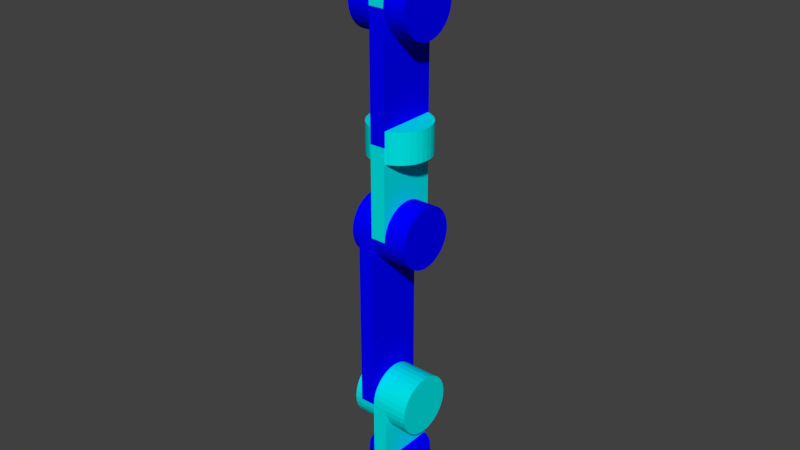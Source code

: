 # Source: 6dof_robot_old2.blend  (saved by Blender 2.78.0; exported with 4.5.12 LTS)
import bpy
from mathutils import Matrix  # noqa: F401  (used for matrix-valued properties, if any)

bpy.ops.wm.read_factory_settings(use_empty=True)
scene = bpy.context.scene
scene.name = 'Scene'

# ---- collections
col_collection_1 = bpy.data.collections.new('Collection 1'); scene.collection.children.link(col_collection_1)

# ---- materials (node trees are filled in below, after node groups)
mat_darkblue = bpy.data.materials.new('darkBlue')
mat_darkblue.alpha_threshold = 0.0
mat_darkblue.use_transparent_shadow = False
mat_darkblue.diffuse_color = (0.0, 0.0, 1.0, 1.0)
mat_darkblue.roughness = 0.5
mat_lightblue = bpy.data.materials.new('lightBlue')
mat_lightblue.alpha_threshold = 0.0
mat_lightblue.use_transparent_shadow = False
mat_lightblue.diffuse_color = (0.0, 0.8, 0.8, 1.0)
mat_lightblue.roughness = 0.5

# ---- material node trees

# ---- world
world_world = bpy.data.worlds.new('World'); scene.world = world_world
world_world.color = (0.05088, 0.05088, 0.05088)
world_world.use_sun_shadow = False
world_world.sun_shadow_jitter_overblur = 0.0
world_world.cycles.sampling_method = 'MANUAL'

# ---- meshes
me_cylinder0 = bpy.data.meshes.new('Cylinder0')
me_cylinder0.from_pydata([(0.0, 1.0, 0.0), (0.0, 1.0, 2.0), (0.1951, 0.9808, 0.0), (0.1951, 0.9808, 2.0), (0.3827, 0.9239, 0.0), (0.3827, 0.9239, 2.0), (0.5556, 0.8315, 0.0), (0.5556, 0.8315, 2.0), (0.7071, 0.7071, 0.0), (0.7071, 0.7071, 2.0), (0.8315, 0.5556, 0.0), (0.8315, 0.5556, 2.0), (0.9239, 0.3827, 0.0), (0.9239, 0.3827, 2.0), (0.9808, 0.1951, 0.0), (0.9808, 0.1951, 2.0), (1.0, 7.55e-08, 0.0), (1.0, 7.55e-08, 2.0), (0.9808, -0.1951, 0.0), (0.9808, -0.1951, 2.0), (0.9239, -0.3827, 0.0), (0.9239, -0.3827, 2.0), (0.8315, -0.5556, 0.0), (0.8315, -0.5556, 2.0), (0.7071, -0.7071, 0.0), (0.7071, -0.7071, 2.0), (0.5556, -0.8315, 0.0), (0.5556, -0.8315, 2.0), (0.3827, -0.9239, 0.0), (0.3827, -0.9239, 2.0), (0.1951, -0.9808, 0.0), (0.1951, -0.9808, 2.0), (-3.258e-07, -1.0, 0.0), (-3.258e-07, -1.0, 2.0), (-0.1951, -0.9808, 0.0), (-0.1951, -0.9808, 2.0), (-0.3827, -0.9239, 0.0), (-0.3827, -0.9239, 2.0), (-0.5556, -0.8315, 0.0), (-0.5556, -0.8315, 2.0), (-0.7071, -0.7071, 0.0), (-0.7071, -0.7071, 2.0), (-0.8315, -0.5556, 0.0), (-0.8315, -0.5556, 2.0), (-0.9239, -0.3827, 0.0), (-0.9239, -0.3827, 2.0), (-0.9808, -0.1951, 0.0), (-0.9808, -0.1951, 2.0), (-1.0, 9.656e-07, 0.0), (-1.0, 9.656e-07, 2.0), (-0.9808, 0.1951, 0.0), (-0.9808, 0.1951, 2.0), (-0.9239, 0.3827, 0.0), (-0.9239, 0.3827, 2.0), (-0.8315, 0.5556, 0.0), (-0.8315, 0.5556, 2.0), (-0.7071, 0.7071, 0.0), (-0.7071, 0.7071, 2.0), (-0.5556, 0.8315, 0.0), (-0.5556, 0.8315, 2.0), (-0.3827, 0.9239, 0.0), (-0.3827, 0.9239, 2.0), (-0.1951, 0.9808, 0.0), (-0.1951, 0.9808, 2.0)], [], [(0, 1, 3, 2), (2, 3, 5, 4), (4, 5, 7, 6), (6, 7, 9, 8), (8, 9, 11, 10), (10, 11, 13, 12), (12, 13, 15, 14), (14, 15, 17, 16), (16, 17, 19, 18), (18, 19, 21, 20), (20, 21, 23, 22), (22, 23, 25, 24), (24, 25, 27, 26), (26, 27, 29, 28), (28, 29, 31, 30), (30, 31, 33, 32), (32, 33, 35, 34), (34, 35, 37, 36), (36, 37, 39, 38), (38, 39, 41, 40), (40, 41, 43, 42), (42, 43, 45, 44), (44, 45, 47, 46), (46, 47, 49, 48), (48, 49, 51, 50), (50, 51, 53, 52), (52, 53, 55, 54), (54, 55, 57, 56), (56, 57, 59, 58), (58, 59, 61, 60), (3, 1, 63, 61, 59, 57, 55, 53, 51, 49, 47, 45, 43, 41, 39, 37, 35, 33, 31, 29, 27, 25, 23, 21, 19, 17, 15, 13, 11, 9, 7, 5), (60, 61, 63, 62), (62, 63, 1, 0), (0, 2, 4, 6, 8, 10, 12, 14, 16, 18, 20, 22, 24, 26, 28, 30, 32, 34, 36, 38, 40, 42, 44, 46, 48, 50, 52, 54, 56, 58, 60, 62)])
me_cylinder0.materials.append(mat_darkblue)
me_cylinder0.use_remesh_preserve_volume = False
me_cylinder0.use_remesh_preserve_attributes = False
me_cylinder0.use_mirror_vertex_groups = False
me_cylinder0.update()
me_arm0 = bpy.data.meshes.new('Arm0')
me_arm0.from_pydata([(-0.25, -1.0, 0.0), (-0.25, -1.0, 4.0), (-0.25, 1.0, 0.0), (-0.25, 1.0, 4.0), (0.25, -1.0, 0.0), (0.25, -1.0, 4.0), (0.25, 1.0, 0.0), (0.25, 1.0, 4.0)], [], [(0, 1, 3, 2), (2, 3, 7, 6), (6, 7, 5, 4), (4, 5, 1, 0), (2, 6, 4, 0), (7, 3, 1, 5)])
me_arm0.materials.append(mat_lightblue)
me_arm0.use_remesh_preserve_volume = False
me_arm0.use_remesh_preserve_attributes = False
me_arm0.use_mirror_vertex_groups = False
me_arm0.update()
me_cylinder1 = bpy.data.meshes.new('Cylinder1')
me_cylinder1.from_pydata([(0.0, 1.0, 0.0), (2.0, 1.0, -8.742e-08), (-8.528e-09, 0.9808, -0.1951), (2.0, 0.9808, -0.1951), (-1.673e-08, 0.9239, -0.3827), (2.0, 0.9239, -0.3827), (-2.428e-08, 0.8315, -0.5556), (2.0, 0.8315, -0.5556), (-3.091e-08, 0.7071, -0.7071), (2.0, 0.7071, -0.7071), (-3.634e-08, 0.5556, -0.8315), (2.0, 0.5556, -0.8315), (-4.038e-08, 0.3827, -0.9239), (2.0, 0.3827, -0.9239), (-4.287e-08, 0.1951, -0.9808), (2.0, 0.1951, -0.9808), (-4.371e-08, 7.55e-08, -1.0), (2.0, 7.55e-08, -1.0), (-4.287e-08, -0.1951, -0.9808), (2.0, -0.1951, -0.9808), (-4.038e-08, -0.3827, -0.9239), (2.0, -0.3827, -0.9239), (-3.634e-08, -0.5556, -0.8315), (2.0, -0.5556, -0.8315), (-3.091e-08, -0.7071, -0.7071), (2.0, -0.7071, -0.7071), (-2.428e-08, -0.8315, -0.5556), (2.0, -0.8315, -0.5556), (-1.673e-08, -0.9239, -0.3827), (2.0, -0.9239, -0.3827), (-8.528e-09, -0.9808, -0.1951), (2.0, -0.9808, -0.1951), (1.424e-14, -1.0, 3.258e-07), (2.0, -1.0, 2.384e-07), (8.528e-09, -0.9808, 0.1951), (2.0, -0.9808, 0.1951), (1.673e-08, -0.9239, 0.3827), (2.0, -0.9239, 0.3827), (2.428e-08, -0.8315, 0.5556), (2.0, -0.8315, 0.5556), (3.091e-08, -0.7071, 0.7071), (2.0, -0.7071, 0.7071), (3.634e-08, -0.5556, 0.8315), (2.0, -0.5556, 0.8315), (4.038e-08, -0.3827, 0.9239), (2.0, -0.3827, 0.9239), (4.287e-08, -0.1951, 0.9808), (2.0, -0.1951, 0.9808), (4.371e-08, 9.656e-07, 1.0), (2.0, 9.656e-07, 1.0), (4.287e-08, 0.1951, 0.9808), (2.0, 0.1951, 0.9808), (4.038e-08, 0.3827, 0.9239), (2.0, 0.3827, 0.9239), (3.634e-08, 0.5556, 0.8315), (2.0, 0.5556, 0.8315), (3.091e-08, 0.7071, 0.7071), (2.0, 0.7071, 0.7071), (2.428e-08, 0.8315, 0.5556), (2.0, 0.8315, 0.5556), (1.673e-08, 0.9239, 0.3827), (2.0, 0.9239, 0.3827), (8.528e-09, 0.9808, 0.1951), (2.0, 0.9808, 0.1951)], [], [(0, 1, 3, 2), (2, 3, 5, 4), (4, 5, 7, 6), (6, 7, 9, 8), (8, 9, 11, 10), (10, 11, 13, 12), (12, 13, 15, 14), (14, 15, 17, 16), (16, 17, 19, 18), (18, 19, 21, 20), (20, 21, 23, 22), (22, 23, 25, 24), (24, 25, 27, 26), (26, 27, 29, 28), (28, 29, 31, 30), (30, 31, 33, 32), (32, 33, 35, 34), (34, 35, 37, 36), (36, 37, 39, 38), (38, 39, 41, 40), (40, 41, 43, 42), (42, 43, 45, 44), (44, 45, 47, 46), (46, 47, 49, 48), (48, 49, 51, 50), (50, 51, 53, 52), (52, 53, 55, 54), (54, 55, 57, 56), (56, 57, 59, 58), (58, 59, 61, 60), (3, 1, 63, 61, 59, 57, 55, 53, 51, 49, 47, 45, 43, 41, 39, 37, 35, 33, 31, 29, 27, 25, 23, 21, 19, 17, 15, 13, 11, 9, 7, 5), (60, 61, 63, 62), (62, 63, 1, 0), (0, 2, 4, 6, 8, 10, 12, 14, 16, 18, 20, 22, 24, 26, 28, 30, 32, 34, 36, 38, 40, 42, 44, 46, 48, 50, 52, 54, 56, 58, 60, 62)])
me_cylinder1.materials.append(mat_lightblue)
me_cylinder1.use_remesh_preserve_volume = False
me_cylinder1.use_remesh_preserve_attributes = False
me_cylinder1.use_mirror_vertex_groups = False
me_cylinder1.update()
me_arm1 = bpy.data.meshes.new('Arm1')
me_arm1.from_pydata([(-0.25, -1.0, 0.0), (-0.25, -1.0, 6.0), (-0.25, 1.0, 0.0), (-0.25, 1.0, 6.0), (0.25, -1.0, 0.0), (0.25, -1.0, 6.0), (0.25, 1.0, 0.0), (0.25, 1.0, 6.0)], [], [(0, 1, 3, 2), (2, 3, 7, 6), (6, 7, 5, 4), (4, 5, 1, 0), (2, 6, 4, 0), (7, 3, 1, 5)])
me_arm1.materials.append(mat_darkblue)
me_arm1.use_remesh_preserve_volume = False
me_arm1.use_remesh_preserve_attributes = False
me_arm1.use_mirror_vertex_groups = False
me_arm1.update()
me_cylinder2 = bpy.data.meshes.new('Cylinder2')
me_cylinder2.from_pydata([(0.0, 1.0, 0.0), (2.0, 1.0, -8.742e-08), (-8.528e-09, 0.9808, -0.1951), (2.0, 0.9808, -0.1951), (-1.673e-08, 0.9239, -0.3827), (2.0, 0.9239, -0.3827), (-2.428e-08, 0.8315, -0.5556), (2.0, 0.8315, -0.5556), (-3.091e-08, 0.7071, -0.7071), (2.0, 0.7071, -0.7071), (-3.634e-08, 0.5556, -0.8315), (2.0, 0.5556, -0.8315), (-4.038e-08, 0.3827, -0.9239), (2.0, 0.3827, -0.9239), (-4.287e-08, 0.1951, -0.9808), (2.0, 0.1951, -0.9808), (-4.371e-08, 7.55e-08, -1.0), (2.0, 7.55e-08, -1.0), (-4.287e-08, -0.1951, -0.9808), (2.0, -0.1951, -0.9808), (-4.038e-08, -0.3827, -0.9239), (2.0, -0.3827, -0.9239), (-3.634e-08, -0.5556, -0.8315), (2.0, -0.5556, -0.8315), (-3.091e-08, -0.7071, -0.7071), (2.0, -0.7071, -0.7071), (-2.428e-08, -0.8315, -0.5556), (2.0, -0.8315, -0.5556), (-1.673e-08, -0.9239, -0.3827), (2.0, -0.9239, -0.3827), (-8.528e-09, -0.9808, -0.1951), (2.0, -0.9808, -0.1951), (1.424e-14, -1.0, 3.258e-07), (2.0, -1.0, 2.384e-07), (8.528e-09, -0.9808, 0.1951), (2.0, -0.9808, 0.1951), (1.673e-08, -0.9239, 0.3827), (2.0, -0.9239, 0.3827), (2.428e-08, -0.8315, 0.5556), (2.0, -0.8315, 0.5556), (3.091e-08, -0.7071, 0.7071), (2.0, -0.7071, 0.7071), (3.634e-08, -0.5556, 0.8315), (2.0, -0.5556, 0.8315), (4.038e-08, -0.3827, 0.9239), (2.0, -0.3827, 0.9239), (4.287e-08, -0.1951, 0.9808), (2.0, -0.1951, 0.9808), (4.371e-08, 9.656e-07, 1.0), (2.0, 9.656e-07, 1.0), (4.287e-08, 0.1951, 0.9808), (2.0, 0.1951, 0.9808), (4.038e-08, 0.3827, 0.9239), (2.0, 0.3827, 0.9239), (3.634e-08, 0.5556, 0.8315), (2.0, 0.5556, 0.8315), (3.091e-08, 0.7071, 0.7071), (2.0, 0.7071, 0.7071), (2.428e-08, 0.8315, 0.5556), (2.0, 0.8315, 0.5556), (1.673e-08, 0.9239, 0.3827), (2.0, 0.9239, 0.3827), (8.528e-09, 0.9808, 0.1951), (2.0, 0.9808, 0.1951)], [], [(0, 1, 3, 2), (2, 3, 5, 4), (4, 5, 7, 6), (6, 7, 9, 8), (8, 9, 11, 10), (10, 11, 13, 12), (12, 13, 15, 14), (14, 15, 17, 16), (16, 17, 19, 18), (18, 19, 21, 20), (20, 21, 23, 22), (22, 23, 25, 24), (24, 25, 27, 26), (26, 27, 29, 28), (28, 29, 31, 30), (30, 31, 33, 32), (32, 33, 35, 34), (34, 35, 37, 36), (36, 37, 39, 38), (38, 39, 41, 40), (40, 41, 43, 42), (42, 43, 45, 44), (44, 45, 47, 46), (46, 47, 49, 48), (48, 49, 51, 50), (50, 51, 53, 52), (52, 53, 55, 54), (54, 55, 57, 56), (56, 57, 59, 58), (58, 59, 61, 60), (3, 1, 63, 61, 59, 57, 55, 53, 51, 49, 47, 45, 43, 41, 39, 37, 35, 33, 31, 29, 27, 25, 23, 21, 19, 17, 15, 13, 11, 9, 7, 5), (60, 61, 63, 62), (62, 63, 1, 0), (0, 2, 4, 6, 8, 10, 12, 14, 16, 18, 20, 22, 24, 26, 28, 30, 32, 34, 36, 38, 40, 42, 44, 46, 48, 50, 52, 54, 56, 58, 60, 62)])
me_cylinder2.materials.append(mat_darkblue)
me_cylinder2.use_remesh_preserve_volume = False
me_cylinder2.use_remesh_preserve_attributes = False
me_cylinder2.use_mirror_vertex_groups = False
me_cylinder2.update()
me_arm2 = bpy.data.meshes.new('Arm2')
me_arm2.from_pydata([(-0.25, -1.0, 0.0), (-0.25, -1.0, 3.0), (-0.25, 1.0, 0.0), (-0.25, 1.0, 3.0), (0.25, -1.0, 0.0), (0.25, -1.0, 3.0), (0.25, 1.0, 0.0), (0.25, 1.0, 3.0)], [], [(0, 1, 3, 2), (2, 3, 7, 6), (6, 7, 5, 4), (4, 5, 1, 0), (2, 6, 4, 0), (7, 3, 1, 5)])
me_arm2.materials.append(mat_lightblue)
me_arm2.use_remesh_preserve_volume = False
me_arm2.use_remesh_preserve_attributes = False
me_arm2.use_mirror_vertex_groups = False
me_arm2.update()
me_cylinder3 = bpy.data.meshes.new('Cylinder3')
me_cylinder3.from_pydata([(0.0, 1.0, 0.0), (4.371e-08, 1.0, 1.0), (0.1951, 0.9808, 4.264e-09), (0.1951, 0.9808, 1.0), (0.3827, 0.9239, 8.364e-09), (0.3827, 0.9239, 1.0), (0.5556, 0.8315, 1.214e-08), (0.5556, 0.8315, 1.0), (0.7071, 0.7071, 1.545e-08), (0.7071, 0.7071, 1.0), (0.8315, 0.5556, 1.817e-08), (0.8315, 0.5556, 1.0), (0.9239, 0.3827, 2.019e-08), (0.9239, 0.3827, 1.0), (0.9808, 0.1951, 2.144e-08), (0.9808, 0.1951, 1.0), (1.0, 7.55e-08, 2.186e-08), (1.0, 7.55e-08, 1.0), (0.9808, -0.1951, 2.144e-08), (0.9808, -0.1951, 1.0), (0.9239, -0.3827, 2.019e-08), (0.9239, -0.3827, 1.0), (0.8315, -0.5556, 1.817e-08), (0.8315, -0.5556, 1.0), (0.7071, -0.7071, 1.545e-08), (0.7071, -0.7071, 1.0), (0.5556, -0.8315, 1.214e-08), (0.5556, -0.8315, 1.0), (0.3827, -0.9239, 8.364e-09), (0.3827, -0.9239, 1.0), (0.1951, -0.9808, 4.264e-09), (0.1951, -0.9808, 1.0), (-3.258e-07, -1.0, -7.121e-15), (-2.821e-07, -1.0, 1.0), (-0.1951, -0.9808, -4.264e-09), (-0.1951, -0.9808, 1.0), (-0.3827, -0.9239, -8.364e-09), (-0.3827, -0.9239, 1.0), (-0.5556, -0.8315, -1.214e-08), (-0.5556, -0.8315, 1.0), (-0.7071, -0.7071, -1.545e-08), (-0.7071, -0.7071, 1.0), (-0.8315, -0.5556, -1.817e-08), (-0.8315, -0.5556, 1.0), (-0.9239, -0.3827, -2.019e-08), (-0.9239, -0.3827, 1.0), (-0.9808, -0.1951, -2.144e-08), (-0.9808, -0.1951, 1.0), (-1.0, 9.656e-07, -2.186e-08), (-1.0, 9.656e-07, 1.0), (-0.9808, 0.1951, -2.144e-08), (-0.9808, 0.1951, 1.0), (-0.9239, 0.3827, -2.019e-08), (-0.9239, 0.3827, 1.0), (-0.8315, 0.5556, -1.817e-08), (-0.8315, 0.5556, 1.0), (-0.7071, 0.7071, -1.545e-08), (-0.7071, 0.7071, 1.0), (-0.5556, 0.8315, -1.214e-08), (-0.5556, 0.8315, 1.0), (-0.3827, 0.9239, -8.364e-09), (-0.3827, 0.9239, 1.0), (-0.1951, 0.9808, -4.264e-09), (-0.1951, 0.9808, 1.0)], [], [(0, 1, 3, 2), (2, 3, 5, 4), (4, 5, 7, 6), (6, 7, 9, 8), (8, 9, 11, 10), (10, 11, 13, 12), (12, 13, 15, 14), (14, 15, 17, 16), (16, 17, 19, 18), (18, 19, 21, 20), (20, 21, 23, 22), (22, 23, 25, 24), (24, 25, 27, 26), (26, 27, 29, 28), (28, 29, 31, 30), (30, 31, 33, 32), (32, 33, 35, 34), (34, 35, 37, 36), (36, 37, 39, 38), (38, 39, 41, 40), (40, 41, 43, 42), (42, 43, 45, 44), (44, 45, 47, 46), (46, 47, 49, 48), (48, 49, 51, 50), (50, 51, 53, 52), (52, 53, 55, 54), (54, 55, 57, 56), (56, 57, 59, 58), (58, 59, 61, 60), (3, 1, 63, 61, 59, 57, 55, 53, 51, 49, 47, 45, 43, 41, 39, 37, 35, 33, 31, 29, 27, 25, 23, 21, 19, 17, 15, 13, 11, 9, 7, 5), (60, 61, 63, 62), (62, 63, 1, 0), (0, 2, 4, 6, 8, 10, 12, 14, 16, 18, 20, 22, 24, 26, 28, 30, 32, 34, 36, 38, 40, 42, 44, 46, 48, 50, 52, 54, 56, 58, 60, 62)])
me_cylinder3.materials.append(mat_lightblue)
me_cylinder3.use_remesh_preserve_volume = False
me_cylinder3.use_remesh_preserve_attributes = False
me_cylinder3.use_mirror_vertex_groups = False
me_cylinder3.update()
me_arm3 = bpy.data.meshes.new('Arm3')
me_arm3.from_pydata([(-0.25, -1.0, 0.0), (-0.25, -1.0, 4.0), (-0.25, 1.0, 0.0), (-0.25, 1.0, 4.0), (0.25, -1.0, 0.0), (0.25, -1.0, 4.0), (0.25, 1.0, 0.0), (0.25, 1.0, 4.0)], [], [(0, 1, 3, 2), (2, 3, 7, 6), (6, 7, 5, 4), (4, 5, 1, 0), (2, 6, 4, 0), (7, 3, 1, 5)])
me_arm3.materials.append(mat_darkblue)
me_arm3.use_remesh_preserve_volume = False
me_arm3.use_remesh_preserve_attributes = False
me_arm3.use_mirror_vertex_groups = False
me_arm3.update()
me_cylinder4 = bpy.data.meshes.new('Cylinder4')
me_cylinder4.from_pydata([(0.0, 1.0, 0.0), (2.0, 1.0, -8.742e-08), (-8.528e-09, 0.9808, -0.1951), (2.0, 0.9808, -0.1951), (-1.673e-08, 0.9239, -0.3827), (2.0, 0.9239, -0.3827), (-2.428e-08, 0.8315, -0.5556), (2.0, 0.8315, -0.5556), (-3.091e-08, 0.7071, -0.7071), (2.0, 0.7071, -0.7071), (-3.634e-08, 0.5556, -0.8315), (2.0, 0.5556, -0.8315), (-4.038e-08, 0.3827, -0.9239), (2.0, 0.3827, -0.9239), (-4.287e-08, 0.1951, -0.9808), (2.0, 0.1951, -0.9808), (-4.371e-08, 7.55e-08, -1.0), (2.0, 7.55e-08, -1.0), (-4.287e-08, -0.1951, -0.9808), (2.0, -0.1951, -0.9808), (-4.038e-08, -0.3827, -0.9239), (2.0, -0.3827, -0.9239), (-3.634e-08, -0.5556, -0.8315), (2.0, -0.5556, -0.8315), (-3.091e-08, -0.7071, -0.7071), (2.0, -0.7071, -0.7071), (-2.428e-08, -0.8315, -0.5556), (2.0, -0.8315, -0.5556), (-1.673e-08, -0.9239, -0.3827), (2.0, -0.9239, -0.3827), (-8.528e-09, -0.9808, -0.1951), (2.0, -0.9808, -0.1951), (1.424e-14, -1.0, 3.258e-07), (2.0, -1.0, 2.384e-07), (8.528e-09, -0.9808, 0.1951), (2.0, -0.9808, 0.1951), (1.673e-08, -0.9239, 0.3827), (2.0, -0.9239, 0.3827), (2.428e-08, -0.8315, 0.5556), (2.0, -0.8315, 0.5556), (3.091e-08, -0.7071, 0.7071), (2.0, -0.7071, 0.7071), (3.634e-08, -0.5556, 0.8315), (2.0, -0.5556, 0.8315), (4.038e-08, -0.3827, 0.9239), (2.0, -0.3827, 0.9239), (4.287e-08, -0.1951, 0.9808), (2.0, -0.1951, 0.9808), (4.371e-08, 9.656e-07, 1.0), (2.0, 9.656e-07, 1.0), (4.287e-08, 0.1951, 0.9808), (2.0, 0.1951, 0.9808), (4.038e-08, 0.3827, 0.9239), (2.0, 0.3827, 0.9239), (3.634e-08, 0.5556, 0.8315), (2.0, 0.5556, 0.8315), (3.091e-08, 0.7071, 0.7071), (2.0, 0.7071, 0.7071), (2.428e-08, 0.8315, 0.5556), (2.0, 0.8315, 0.5556), (1.673e-08, 0.9239, 0.3827), (2.0, 0.9239, 0.3827), (8.528e-09, 0.9808, 0.1951), (2.0, 0.9808, 0.1951)], [], [(0, 1, 3, 2), (2, 3, 5, 4), (4, 5, 7, 6), (6, 7, 9, 8), (8, 9, 11, 10), (10, 11, 13, 12), (12, 13, 15, 14), (14, 15, 17, 16), (16, 17, 19, 18), (18, 19, 21, 20), (20, 21, 23, 22), (22, 23, 25, 24), (24, 25, 27, 26), (26, 27, 29, 28), (28, 29, 31, 30), (30, 31, 33, 32), (32, 33, 35, 34), (34, 35, 37, 36), (36, 37, 39, 38), (38, 39, 41, 40), (40, 41, 43, 42), (42, 43, 45, 44), (44, 45, 47, 46), (46, 47, 49, 48), (48, 49, 51, 50), (50, 51, 53, 52), (52, 53, 55, 54), (54, 55, 57, 56), (56, 57, 59, 58), (58, 59, 61, 60), (3, 1, 63, 61, 59, 57, 55, 53, 51, 49, 47, 45, 43, 41, 39, 37, 35, 33, 31, 29, 27, 25, 23, 21, 19, 17, 15, 13, 11, 9, 7, 5), (60, 61, 63, 62), (62, 63, 1, 0), (0, 2, 4, 6, 8, 10, 12, 14, 16, 18, 20, 22, 24, 26, 28, 30, 32, 34, 36, 38, 40, 42, 44, 46, 48, 50, 52, 54, 56, 58, 60, 62)])
me_cylinder4.materials.append(mat_darkblue)
me_cylinder4.use_remesh_preserve_volume = False
me_cylinder4.use_remesh_preserve_attributes = False
me_cylinder4.use_mirror_vertex_groups = False
me_cylinder4.update()
me_arm4 = bpy.data.meshes.new('Arm4')
me_arm4.from_pydata([(-0.25, -1.0, 0.0), (-0.25, -1.0, 4.0), (-0.25, 1.0, 0.0), (-0.25, 1.0, 4.0), (0.25, -1.0, 0.0), (0.25, -1.0, 4.0), (0.25, 1.0, 0.0), (0.25, 1.0, 4.0)], [], [(0, 1, 3, 2), (2, 3, 7, 6), (6, 7, 5, 4), (4, 5, 1, 0), (2, 6, 4, 0), (7, 3, 1, 5)])
me_arm4.materials.append(mat_lightblue)
me_arm4.use_remesh_preserve_volume = False
me_arm4.use_remesh_preserve_attributes = False
me_arm4.use_mirror_vertex_groups = False
me_arm4.update()
me_cylinder5 = bpy.data.meshes.new('Cylinder5')
me_cylinder5.from_pydata([(0.0, 1.0, 0.0), (4.371e-08, 1.0, 1.0), (0.1951, 0.9808, 4.264e-09), (0.1951, 0.9808, 1.0), (0.3827, 0.9239, 8.364e-09), (0.3827, 0.9239, 1.0), (0.5556, 0.8315, 1.214e-08), (0.5556, 0.8315, 1.0), (0.7071, 0.7071, 1.545e-08), (0.7071, 0.7071, 1.0), (0.8315, 0.5556, 1.817e-08), (0.8315, 0.5556, 1.0), (0.9239, 0.3827, 2.019e-08), (0.9239, 0.3827, 1.0), (0.9808, 0.1951, 2.144e-08), (0.9808, 0.1951, 1.0), (1.0, 7.55e-08, 2.186e-08), (1.0, 7.55e-08, 1.0), (0.9808, -0.1951, 2.144e-08), (0.9808, -0.1951, 1.0), (0.9239, -0.3827, 2.019e-08), (0.9239, -0.3827, 1.0), (0.8315, -0.5556, 1.817e-08), (0.8315, -0.5556, 1.0), (0.7071, -0.7071, 1.545e-08), (0.7071, -0.7071, 1.0), (0.5556, -0.8315, 1.214e-08), (0.5556, -0.8315, 1.0), (0.3827, -0.9239, 8.364e-09), (0.3827, -0.9239, 1.0), (0.1951, -0.9808, 4.264e-09), (0.1951, -0.9808, 1.0), (-3.258e-07, -1.0, -7.121e-15), (-2.821e-07, -1.0, 1.0), (-0.1951, -0.9808, -4.264e-09), (-0.1951, -0.9808, 1.0), (-0.3827, -0.9239, -8.364e-09), (-0.3827, -0.9239, 1.0), (-0.5556, -0.8315, -1.214e-08), (-0.5556, -0.8315, 1.0), (-0.7071, -0.7071, -1.545e-08), (-0.7071, -0.7071, 1.0), (-0.8315, -0.5556, -1.817e-08), (-0.8315, -0.5556, 1.0), (-0.9239, -0.3827, -2.019e-08), (-0.9239, -0.3827, 1.0), (-0.9808, -0.1951, -2.144e-08), (-0.9808, -0.1951, 1.0), (-1.0, 9.656e-07, -2.186e-08), (-1.0, 9.656e-07, 1.0), (-0.9808, 0.1951, -2.144e-08), (-0.9808, 0.1951, 1.0), (-0.9239, 0.3827, -2.019e-08), (-0.9239, 0.3827, 1.0), (-0.8315, 0.5556, -1.817e-08), (-0.8315, 0.5556, 1.0), (-0.7071, 0.7071, -1.545e-08), (-0.7071, 0.7071, 1.0), (-0.5556, 0.8315, -1.214e-08), (-0.5556, 0.8315, 1.0), (-0.3827, 0.9239, -8.364e-09), (-0.3827, 0.9239, 1.0), (-0.1951, 0.9808, -4.264e-09), (-0.1951, 0.9808, 1.0)], [], [(0, 1, 3, 2), (2, 3, 5, 4), (4, 5, 7, 6), (6, 7, 9, 8), (8, 9, 11, 10), (10, 11, 13, 12), (12, 13, 15, 14), (14, 15, 17, 16), (16, 17, 19, 18), (18, 19, 21, 20), (20, 21, 23, 22), (22, 23, 25, 24), (24, 25, 27, 26), (26, 27, 29, 28), (28, 29, 31, 30), (30, 31, 33, 32), (32, 33, 35, 34), (34, 35, 37, 36), (36, 37, 39, 38), (38, 39, 41, 40), (40, 41, 43, 42), (42, 43, 45, 44), (44, 45, 47, 46), (46, 47, 49, 48), (48, 49, 51, 50), (50, 51, 53, 52), (52, 53, 55, 54), (54, 55, 57, 56), (56, 57, 59, 58), (58, 59, 61, 60), (3, 1, 63, 61, 59, 57, 55, 53, 51, 49, 47, 45, 43, 41, 39, 37, 35, 33, 31, 29, 27, 25, 23, 21, 19, 17, 15, 13, 11, 9, 7, 5), (60, 61, 63, 62), (62, 63, 1, 0), (0, 2, 4, 6, 8, 10, 12, 14, 16, 18, 20, 22, 24, 26, 28, 30, 32, 34, 36, 38, 40, 42, 44, 46, 48, 50, 52, 54, 56, 58, 60, 62)])
me_cylinder5.materials.append(mat_darkblue)
me_cylinder5.use_remesh_preserve_volume = False
me_cylinder5.use_remesh_preserve_attributes = False
me_cylinder5.use_mirror_vertex_groups = False
me_cylinder5.update()
me_arm5 = bpy.data.meshes.new('Arm5')
me_arm5.from_pydata([(-0.25, -1.0, 0.0), (-0.25, -1.0, 1.0), (-0.25, 1.0, 0.0), (-0.25, 1.0, 1.0), (0.25, -1.0, 0.0), (0.25, -1.0, 1.0), (0.25, 1.0, 0.0), (0.25, 1.0, 1.0)], [], [(0, 1, 3, 2), (2, 3, 7, 6), (6, 7, 5, 4), (4, 5, 1, 0), (2, 6, 4, 0), (7, 3, 1, 5)])
me_arm5.materials.append(mat_darkblue)
me_arm5.use_remesh_preserve_volume = False
me_arm5.use_remesh_preserve_attributes = False
me_arm5.use_mirror_vertex_groups = False
me_arm5.update()
me_endeff = bpy.data.meshes.new('EndEff')
me_endeff.from_pydata([(0.0, -1.0, -1.0), (0.0, -1.0, 1.0), (0.0, 1.0, -1.0), (0.0, 1.0, 1.0), (0.5, -1.0, -1.0), (0.5, -1.0, 1.0), (0.5, 1.0, -1.0), (0.5, 1.0, 1.0)], [], [(0, 1, 3, 2), (2, 3, 7, 6), (6, 7, 5, 4), (4, 5, 1, 0), (2, 6, 4, 0), (7, 3, 1, 5)])
me_endeff.materials.append(mat_darkblue)
me_endeff.use_remesh_preserve_volume = False
me_endeff.use_remesh_preserve_attributes = False
me_endeff.use_mirror_vertex_groups = False
me_endeff.update()

# ---- objects
ob_cylinder0 = bpy.data.objects.new('Cylinder0', me_cylinder0)
ob_arm0 = bpy.data.objects.new('Arm0', me_arm0)
ob_cylinder1 = bpy.data.objects.new('Cylinder1', me_cylinder1)
ob_arm1 = bpy.data.objects.new('Arm1', me_arm1)
ob_cylinder2 = bpy.data.objects.new('Cylinder2', me_cylinder2)
ob_arm2 = bpy.data.objects.new('Arm2', me_arm2)
ob_cylinder3 = bpy.data.objects.new('Cylinder3', me_cylinder3)
ob_arm3 = bpy.data.objects.new('Arm3', me_arm3)
ob_cylinder4 = bpy.data.objects.new('Cylinder4', me_cylinder4)
ob_arm4 = bpy.data.objects.new('Arm4', me_arm4)
ob_cylinder5 = bpy.data.objects.new('Cylinder5', me_cylinder5)
ob_arm5 = bpy.data.objects.new('Arm5', me_arm5)
ob_endeff = bpy.data.objects.new('EndEff', me_endeff)

# ---- transforms, parenting, visibility, modifiers, constraints
ob_cylinder0.location = (0.0, 0.0, 0.0)
ob_cylinder0.lineart.crease_threshold = 0.0
ob_arm0.parent = ob_cylinder0
ob_arm0.location = (0.0, 0.0, 0.0)
ob_arm0.lineart.crease_threshold = 0.0
ob_cylinder1.parent = ob_arm0
ob_cylinder1.location = (-1.0, 0.0, 4.0)
ob_cylinder1.lineart.crease_threshold = 0.0
ob_arm1.parent = ob_cylinder1
ob_arm1.matrix_parent_inverse = Matrix(((1.0, 0.0, 0.0, 1.0), (0.0, 1.0, 0.0, -0.0), (0.0, 0.0, 1.0, -4.0), (0.0, 0.0, 0.0, 1.0)))
ob_arm1.location = (-0.5, 0.0, 4.0)
ob_arm1.lineart.crease_threshold = 0.0
ob_cylinder2.parent = ob_arm1
ob_cylinder2.matrix_parent_inverse = Matrix(((1.0, 0.0, 0.0, 0.5), (0.0, 1.0, 0.0, -0.0), (0.0, 0.0, 1.0, -4.0), (0.0, 0.0, 0.0, 1.0)))
ob_cylinder2.location = (-1.0, 0.0, 10.0)
ob_cylinder2.lineart.crease_threshold = 0.0
ob_arm2.parent = ob_cylinder2
ob_arm2.matrix_parent_inverse = Matrix(((1.0, 0.0, 0.0, 1.0), (0.0, 1.0, 0.0, -0.0), (0.0, 0.0, 1.0, -10.0), (0.0, 0.0, 0.0, 1.0)))
ob_arm2.location = (0.0, 0.0, 10.0)
ob_arm2.lineart.crease_threshold = 0.0
ob_cylinder3.parent = ob_arm2
ob_cylinder3.matrix_parent_inverse = Matrix(((1.0, 0.0, 0.0, -0.0), (0.0, 1.0, 0.0, -0.0), (0.0, 0.0, 1.0, -10.0), (0.0, 0.0, 0.0, 1.0)))
ob_cylinder3.location = (0.0, 0.0, 12.5)
ob_cylinder3.lineart.crease_threshold = 0.0
ob_arm3.parent = ob_cylinder3
ob_arm3.matrix_parent_inverse = Matrix(((1.0, 0.0, 0.0, -0.0), (0.0, 1.0, 0.0, -0.0), (0.0, 0.0, 1.0, -12.5), (0.0, 0.0, 0.0, 1.0)))
ob_arm3.location = (0.0, 0.0, 13.0)
ob_arm3.lineart.crease_threshold = 0.0
ob_cylinder4.parent = ob_arm3
ob_cylinder4.matrix_parent_inverse = Matrix(((1.0, 0.0, 0.0, -0.0), (0.0, 1.0, 0.0, -0.0), (0.0, 0.0, 1.0, -13.0), (0.0, 0.0, 0.0, 1.0)))
ob_cylinder4.location = (-1.0, 0.0, 17.0)
ob_cylinder4.lineart.crease_threshold = 0.0
ob_arm4.parent = ob_cylinder4
ob_arm4.matrix_parent_inverse = Matrix(((1.0, 0.0, 0.0, 1.0), (0.0, 1.0, 0.0, -0.0), (0.0, 0.0, 1.0, -17.0), (0.0, 0.0, 0.0, 1.0)))
ob_arm4.location = (0.0, 0.0, 17.0)
ob_arm4.scale = (1.0, 1.0, 0.5)
ob_arm4.lineart.crease_threshold = 0.0
ob_cylinder5.parent = ob_arm4
ob_cylinder5.matrix_parent_inverse = Matrix(((1.0, 0.0, 0.0, -0.0), (0.0, 1.0, 0.0, -0.0), (0.0, 0.0, 2.0, -34.0), (0.0, 0.0, 0.0, 1.0)))
ob_cylinder5.location = (0.0, 0.0, 18.5)
ob_cylinder5.lineart.crease_threshold = 0.0
ob_arm5.parent = ob_cylinder5
ob_arm5.matrix_parent_inverse = Matrix(((1.0, 0.0, 0.0, -0.0), (0.0, 1.0, 0.0, -0.0), (0.0, 0.0, 1.0, -18.5), (0.0, 0.0, 0.0, 1.0)))
ob_arm5.location = (0.0, 0.0, 19.0)
ob_arm5.lineart.crease_threshold = 0.0
ob_endeff.parent = ob_arm5
ob_endeff.matrix_parent_inverse = Matrix(((1.0, 0.0, 0.0, -0.0), (0.0, 1.0, 0.0, -0.0), (0.0, 0.0, 1.0, -19.0), (0.0, 0.0, 0.0, 1.0)))
ob_endeff.location = (0.0, 0.0, 19.75)
ob_endeff.rotation_euler = (0.0, -1.571, 0.0)
ob_endeff.lineart.crease_threshold = 0.0

# ---- collection membership
col_collection_1.objects.link(ob_cylinder0)
col_collection_1.objects.link(ob_arm0)
col_collection_1.objects.link(ob_cylinder1)
col_collection_1.objects.link(ob_arm1)
col_collection_1.objects.link(ob_cylinder2)
col_collection_1.objects.link(ob_arm2)
col_collection_1.objects.link(ob_cylinder3)
col_collection_1.objects.link(ob_arm3)
col_collection_1.objects.link(ob_cylinder4)
col_collection_1.objects.link(ob_arm4)
col_collection_1.objects.link(ob_cylinder5)
col_collection_1.objects.link(ob_arm5)
col_collection_1.objects.link(ob_endeff)

# ---- scene / render settings (as saved in the file)
scene.frame_start = 1; scene.frame_end = 250; scene.frame_set(1)
scene.render.engine = 'BLENDER_EEVEE_NEXT'
scene.render.resolution_percentage = 50
scene.render.dither_intensity = 0.0
scene.cycles.use_denoising = False
scene.cycles.samples = 128
scene.cycles.sampling_pattern = 'TABULATED_SOBOL'
scene.cycles.light_sampling_threshold = 0.0
scene.cycles.use_adaptive_sampling = False
scene.cycles.use_light_tree = False
scene.cycles.blur_glossy = 0.0
scene.cycles.sample_clamp_indirect = 0.0
scene.view_settings.view_transform = 'Standard'
bpy.context.view_layer.update()

# ---- added for rendering (the .blend has no active camera and no usable light): camera, sun
cam_auto = bpy.data.cameras.new('AutoCamera')
cam_auto.lens = 50.0
cam_auto.sensor_width = 36.0
cam_auto.clip_end = 1000.0
ob_auto_camera = bpy.data.objects.new('AutoCamera', cam_auto)
scene.collection.objects.link(ob_auto_camera)
ob_auto_camera.location = (18.9177, -22.7012, 25.2591)
ob_auto_camera.rotation_euler = (1.09748, -7.21219e-08, 0.694738)
scene.camera = ob_auto_camera
light_auto_sun = bpy.data.lights.new('AutoSun', 'SUN')
light_auto_sun.energy = 3.0
light_auto_sun.angle = 0.0523599
ob_auto_sun = bpy.data.objects.new('AutoSun', light_auto_sun)
scene.collection.objects.link(ob_auto_sun)
ob_auto_sun.rotation_euler = (0.872665, 0.174533, 0.523599)
bpy.context.view_layer.update()
